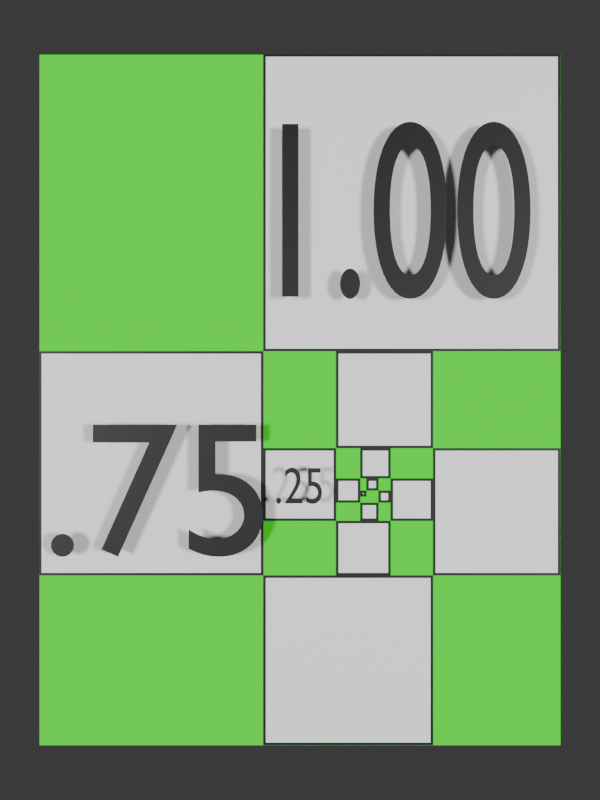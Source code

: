# Source: temp.blend  (saved by Blender 4.0.36; exported with 4.5.12 LTS)
import bpy
from mathutils import Matrix  # noqa: F401  (used for matrix-valued properties, if any)

bpy.ops.wm.read_factory_settings(use_empty=True)
scene = bpy.context.scene
scene.name = 'Scene'

# ---- collections
col_collection = bpy.data.collections.new('Collection'); scene.collection.children.link(col_collection)

# ---- materials (node trees are filled in below, after node groups)
mat_green = bpy.data.materials.new('green')
mat_green.use_transparent_shadow = False
mat_black = bpy.data.materials.new('black')
mat_black.use_transparent_shadow = False
mat_white = bpy.data.materials.new('white')
mat_white.use_transparent_shadow = False

# ---- material node trees
mat_green.use_nodes = True; mat_green.node_tree.nodes.clear()
_N = mat_green.node_tree.nodes; _L = mat_green.node_tree.links
n0 = _N.new('ShaderNodeBsdfPrincipled'); n0.name = 'Principled BSDF'; n0.location = (10, 300)
n0.inputs[0].default_value = (0.0, 1.0, 0.0, 1.0)
n0.inputs[2].default_value = 0.0
n0.inputs[3].default_value = 1.45
n1 = _N.new('ShaderNodeOutputMaterial'); n1.name = 'Material Output'; n1.location = (300, 300)
_L.new(n0.outputs[0], n1.inputs[0])
n1.is_active_output = True
mat_black.use_nodes = True; mat_black.node_tree.nodes.clear()
_N = mat_black.node_tree.nodes; _L = mat_black.node_tree.links
n0 = _N.new('ShaderNodeBsdfPrincipled'); n0.name = 'Principled BSDF'; n0.location = (10, 300)
n0.inputs[0].default_value = (0.0, 0.0, 0.0, 1.0)
n0.inputs[3].default_value = 1.45
n1 = _N.new('ShaderNodeOutputMaterial'); n1.name = 'Material Output'; n1.location = (300, 300)
_L.new(n0.outputs[0], n1.inputs[0])
n1.is_active_output = True
mat_white.use_nodes = True; mat_white.node_tree.nodes.clear()
_N = mat_white.node_tree.nodes; _L = mat_white.node_tree.links
n0 = _N.new('ShaderNodeBsdfPrincipled'); n0.name = 'Principled BSDF'; n0.location = (10, 300)
n0.inputs[0].default_value = (1.0, 1.0, 1.0, 1.0)
n0.inputs[3].default_value = 1.45
n1 = _N.new('ShaderNodeOutputMaterial'); n1.name = 'Material Output'; n1.location = (300, 300)
_L.new(n0.outputs[0], n1.inputs[0])
n1.is_active_output = True

# ---- world
world_world = bpy.data.worlds.new('World'); scene.world = world_world
world_world.use_nodes = True; world_world.node_tree.nodes.clear()
_N = world_world.node_tree.nodes; _L = world_world.node_tree.links
n0 = _N.new('ShaderNodeOutputWorld'); n0.name = 'World Output'; n0.location = (300, 300)
n1 = _N.new('ShaderNodeBackground'); n1.name = 'Background'; n1.location = (10, 300)
n1.inputs[0].default_value = (0.05088, 0.05088, 0.05088, 1.0)
_L.new(n1.outputs[0], n0.inputs[0])
n0.is_active_output = True
world_world.color = (0.05088, 0.05088, 0.05088)
world_world.use_sun_shadow = False
world_world.sun_shadow_jitter_overblur = 0.0

# ---- cameras
cam_camera_001 = bpy.data.cameras.new('Camera.001')

# ---- lights
light_area = bpy.data.lights.new('Area', 'AREA')
light_area.transmission_factor = 0.0
light_area.energy = 300.0
light_area.shadow_maximum_resolution = 0.006
light_area.use_absolute_resolution = True
light_area.size = 1.0
light_area.size_y = 1.0
light_area_001 = bpy.data.lights.new('Area.001', 'AREA')
light_area_001.transmission_factor = 0.0
light_area_001.energy = 300.0
light_area_001.shadow_maximum_resolution = 0.006
light_area_001.use_absolute_resolution = True
light_area_001.size = 1.0
light_area_001.size_y = 1.0

# ---- meshes
me_plane = bpy.data.meshes.new('Plane')
me_plane.from_pydata([(-0.5, -0.5, 0.0), (0.5, -0.5, 0.0), (-0.5, 0.5, 0.0), (0.5, 0.5, 0.0)], [], [(0, 1, 3, 2)])
_uv = me_plane.uv_layers.new(name='UVMap')
_uv.uv.foreach_set('vector', [0.0, 0.0, 1.0, 0.0, 1.0, 1.0, 0.0, 1.0])
me_plane.materials.append(mat_green)
me_plane.update()
me_plane_001 = bpy.data.meshes.new('Plane.001')
me_plane_001.from_pydata([(-0.006, -0.006, 0.0), (0.006, -0.006, 0.0), (-0.006, 0.006, 0.0), (0.006, 0.006, 0.0)], [], [(0, 1, 3, 2)])
_uv = me_plane_001.uv_layers.new(name='UVMap')
_uv.uv.foreach_set('vector', [0.0, 0.0, 1.0, 0.0, 1.0, 1.0, 0.0, 1.0])
me_plane_001.materials.append(mat_black)
me_plane_001.update()
me_plane_002 = bpy.data.meshes.new('Plane.002')
me_plane_002.from_pydata([(-0.001, -0.001, 0.0), (0.001, -0.001, 0.0), (-0.001, 0.001, 0.0), (0.001, 0.001, 0.0)], [], [(0, 1, 3, 2)])
_uv = me_plane_002.uv_layers.new(name='UVMap')
_uv.uv.foreach_set('vector', [0.0, 0.0, 1.0, 0.0, 1.0, 1.0, 0.0, 1.0])
me_plane_002.materials.append(mat_white)
me_plane_002.update()
me_plane_003 = bpy.data.meshes.new('Plane.003')
me_plane_003.from_pydata([(-0.012, -0.012, 0.0), (0.012, -0.012, 0.0), (-0.012, 0.012, 0.0), (0.012, 0.012, 0.0)], [], [(0, 1, 3, 2)])
_uv = me_plane_003.uv_layers.new(name='UVMap')
_uv.uv.foreach_set('vector', [0.0, 0.0, 1.0, 0.0, 1.0, 1.0, 0.0, 1.0])
me_plane_003.materials.append(mat_black)
me_plane_003.update()
me_plane_004 = bpy.data.meshes.new('Plane.004')
me_plane_004.from_pydata([(-0.007, -0.007, 0.0), (0.007, -0.007, 0.0), (-0.007, 0.007, 0.0), (0.007, 0.007, 0.0)], [], [(0, 1, 3, 2)])
_uv = me_plane_004.uv_layers.new(name='UVMap')
_uv.uv.foreach_set('vector', [0.0, 0.0, 1.0, 0.0, 1.0, 1.0, 0.0, 1.0])
me_plane_004.materials.append(mat_white)
me_plane_004.update()
me_plane_005 = bpy.data.meshes.new('Plane.005')
me_plane_005.from_pydata([(-0.012, -0.012, 0.0), (0.012, -0.012, 0.0), (-0.012, 0.012, 0.0), (0.012, 0.012, 0.0)], [], [(0, 1, 3, 2)])
_uv = me_plane_005.uv_layers.new(name='UVMap')
_uv.uv.foreach_set('vector', [0.0, 0.0, 1.0, 0.0, 1.0, 1.0, 0.0, 1.0])
me_plane_005.materials.append(mat_black)
me_plane_005.update()
me_plane_006 = bpy.data.meshes.new('Plane.006')
me_plane_006.from_pydata([(-0.007, -0.007, 0.0), (0.007, -0.007, 0.0), (-0.007, 0.007, 0.0), (0.007, 0.007, 0.0)], [], [(0, 1, 3, 2)])
_uv = me_plane_006.uv_layers.new(name='UVMap')
_uv.uv.foreach_set('vector', [0.0, 0.0, 1.0, 0.0, 1.0, 1.0, 0.0, 1.0])
me_plane_006.materials.append(mat_white)
me_plane_006.update()
me_plane_007 = bpy.data.meshes.new('Plane.007')
me_plane_007.from_pydata([(-0.018, -0.018, 0.0), (0.018, -0.018, 0.0), (-0.018, 0.018, 0.0), (0.018, 0.018, 0.0)], [], [(0, 1, 3, 2)])
_uv = me_plane_007.uv_layers.new(name='UVMap')
_uv.uv.foreach_set('vector', [0.0, 0.0, 1.0, 0.0, 1.0, 1.0, 0.0, 1.0])
me_plane_007.materials.append(mat_black)
me_plane_007.update()
me_plane_008 = bpy.data.meshes.new('Plane.008')
me_plane_008.from_pydata([(-0.013, -0.013, 0.0), (0.013, -0.013, 0.0), (-0.013, 0.013, 0.0), (0.013, 0.013, 0.0)], [], [(0, 1, 3, 2)])
_uv = me_plane_008.uv_layers.new(name='UVMap')
_uv.uv.foreach_set('vector', [0.0, 0.0, 1.0, 0.0, 1.0, 1.0, 0.0, 1.0])
me_plane_008.materials.append(mat_white)
me_plane_008.update()
me_plane_009 = bpy.data.meshes.new('Plane.009')
me_plane_009.from_pydata([(-0.024, -0.024, 0.0), (0.024, -0.024, 0.0), (-0.024, 0.024, 0.0), (0.024, 0.024, 0.0)], [], [(0, 1, 3, 2)])
_uv = me_plane_009.uv_layers.new(name='UVMap')
_uv.uv.foreach_set('vector', [0.0, 0.0, 1.0, 0.0, 1.0, 1.0, 0.0, 1.0])
me_plane_009.materials.append(mat_black)
me_plane_009.update()
me_plane_010 = bpy.data.meshes.new('Plane.010')
me_plane_010.from_pydata([(-0.019, -0.019, 0.0), (0.019, -0.019, 0.0), (-0.019, 0.019, 0.0), (0.019, 0.019, 0.0)], [], [(0, 1, 3, 2)])
_uv = me_plane_010.uv_layers.new(name='UVMap')
_uv.uv.foreach_set('vector', [0.0, 0.0, 1.0, 0.0, 1.0, 1.0, 0.0, 1.0])
me_plane_010.materials.append(mat_white)
me_plane_010.update()
me_plane_011 = bpy.data.meshes.new('Plane.011')
me_plane_011.from_pydata([(-0.03, -0.03, 0.0), (0.03, -0.03, 0.0), (-0.03, 0.03, 0.0), (0.03, 0.03, 0.0)], [], [(0, 1, 3, 2)])
_uv = me_plane_011.uv_layers.new(name='UVMap')
_uv.uv.foreach_set('vector', [0.0, 0.0, 1.0, 0.0, 1.0, 1.0, 0.0, 1.0])
me_plane_011.materials.append(mat_black)
me_plane_011.update()
me_plane_012 = bpy.data.meshes.new('Plane.012')
me_plane_012.from_pydata([(-0.025, -0.025, 0.0), (0.025, -0.025, 0.0), (-0.025, 0.025, 0.0), (0.025, 0.025, 0.0)], [], [(0, 1, 3, 2)])
_uv = me_plane_012.uv_layers.new(name='UVMap')
_uv.uv.foreach_set('vector', [0.0, 0.0, 1.0, 0.0, 1.0, 1.0, 0.0, 1.0])
me_plane_012.materials.append(mat_white)
me_plane_012.update()
me_plane_013 = bpy.data.meshes.new('Plane.013')
me_plane_013.from_pydata([(-0.042, -0.042, 0.0), (0.042, -0.042, 0.0), (-0.042, 0.042, 0.0), (0.042, 0.042, 0.0)], [], [(0, 1, 3, 2)])
_uv = me_plane_013.uv_layers.new(name='UVMap')
_uv.uv.foreach_set('vector', [0.0, 0.0, 1.0, 0.0, 1.0, 1.0, 0.0, 1.0])
me_plane_013.materials.append(mat_black)
me_plane_013.update()
me_plane_014 = bpy.data.meshes.new('Plane.014')
me_plane_014.from_pydata([(-0.037, -0.037, 0.0), (0.037, -0.037, 0.0), (-0.037, 0.037, 0.0), (0.037, 0.037, 0.0)], [], [(0, 1, 3, 2)])
_uv = me_plane_014.uv_layers.new(name='UVMap')
_uv.uv.foreach_set('vector', [0.0, 0.0, 1.0, 0.0, 1.0, 1.0, 0.0, 1.0])
me_plane_014.materials.append(mat_white)
me_plane_014.update()
me_plane_015 = bpy.data.meshes.new('Plane.015')
me_plane_015.from_pydata([(-0.054, -0.054, 0.0), (0.054, -0.054, 0.0), (-0.054, 0.054, 0.0), (0.054, 0.054, 0.0)], [], [(0, 1, 3, 2)])
_uv = me_plane_015.uv_layers.new(name='UVMap')
_uv.uv.foreach_set('vector', [0.0, 0.0, 1.0, 0.0, 1.0, 1.0, 0.0, 1.0])
me_plane_015.materials.append(mat_black)
me_plane_015.update()
me_plane_016 = bpy.data.meshes.new('Plane.016')
me_plane_016.from_pydata([(-0.049, -0.049, 0.0), (0.049, -0.049, 0.0), (-0.049, 0.049, 0.0), (0.049, 0.049, 0.0)], [], [(0, 1, 3, 2)])
_uv = me_plane_016.uv_layers.new(name='UVMap')
_uv.uv.foreach_set('vector', [0.0, 0.0, 1.0, 0.0, 1.0, 1.0, 0.0, 1.0])
me_plane_016.materials.append(mat_white)
me_plane_016.update()
me_plane_017 = bpy.data.meshes.new('Plane.017')
me_plane_017.from_pydata([(-0.072, -0.072, 0.0), (0.072, -0.072, 0.0), (-0.072, 0.072, 0.0), (0.072, 0.072, 0.0)], [], [(0, 1, 3, 2)])
_uv = me_plane_017.uv_layers.new(name='UVMap')
_uv.uv.foreach_set('vector', [0.0, 0.0, 1.0, 0.0, 1.0, 1.0, 0.0, 1.0])
me_plane_017.materials.append(mat_black)
me_plane_017.update()
me_plane_018 = bpy.data.meshes.new('Plane.018')
me_plane_018.from_pydata([(-0.067, -0.067, 0.0), (0.067, -0.067, 0.0), (-0.067, 0.067, 0.0), (0.067, 0.067, 0.0)], [], [(0, 1, 3, 2)])
_uv = me_plane_018.uv_layers.new(name='UVMap')
_uv.uv.foreach_set('vector', [0.0, 0.0, 1.0, 0.0, 1.0, 1.0, 0.0, 1.0])
me_plane_018.materials.append(mat_white)
me_plane_018.update()
me_plane_019 = bpy.data.meshes.new('Plane.019')
me_plane_019.from_pydata([(-0.096, -0.096, 0.0), (0.096, -0.096, 0.0), (-0.096, 0.096, 0.0), (0.096, 0.096, 0.0)], [], [(0, 1, 3, 2)])
_uv = me_plane_019.uv_layers.new(name='UVMap')
_uv.uv.foreach_set('vector', [0.0, 0.0, 1.0, 0.0, 1.0, 1.0, 0.0, 1.0])
me_plane_019.materials.append(mat_black)
me_plane_019.update()
me_plane_020 = bpy.data.meshes.new('Plane.020')
me_plane_020.from_pydata([(-0.091, -0.091, 0.0), (0.091, -0.091, 0.0), (-0.091, 0.091, 0.0), (0.091, 0.091, 0.0)], [], [(0, 1, 3, 2)])
_uv = me_plane_020.uv_layers.new(name='UVMap')
_uv.uv.foreach_set('vector', [0.0, 0.0, 1.0, 0.0, 1.0, 1.0, 0.0, 1.0])
me_plane_020.materials.append(mat_white)
me_plane_020.update()
me_plane_021 = bpy.data.meshes.new('Plane.021')
me_plane_021.from_pydata([(-0.126, -0.126, 0.0), (0.126, -0.126, 0.0), (-0.126, 0.126, 0.0), (0.126, 0.126, 0.0)], [], [(0, 1, 3, 2)])
_uv = me_plane_021.uv_layers.new(name='UVMap')
_uv.uv.foreach_set('vector', [0.0, 0.0, 1.0, 0.0, 1.0, 1.0, 0.0, 1.0])
me_plane_021.materials.append(mat_black)
me_plane_021.update()
me_plane_022 = bpy.data.meshes.new('Plane.022')
me_plane_022.from_pydata([(-0.121, -0.121, 0.0), (0.121, -0.121, 0.0), (-0.121, 0.121, 0.0), (0.121, 0.121, 0.0)], [], [(0, 1, 3, 2)])
_uv = me_plane_022.uv_layers.new(name='UVMap')
_uv.uv.foreach_set('vector', [0.0, 0.0, 1.0, 0.0, 1.0, 1.0, 0.0, 1.0])
me_plane_022.materials.append(mat_white)
me_plane_022.update()
me_plane_023 = bpy.data.meshes.new('Plane.023')
me_plane_023.from_pydata([(-0.168, -0.168, 0.0), (0.168, -0.168, 0.0), (-0.168, 0.168, 0.0), (0.168, 0.168, 0.0)], [], [(0, 1, 3, 2)])
_uv = me_plane_023.uv_layers.new(name='UVMap')
_uv.uv.foreach_set('vector', [0.0, 0.0, 1.0, 0.0, 1.0, 1.0, 0.0, 1.0])
me_plane_023.materials.append(mat_black)
me_plane_023.update()
me_plane_024 = bpy.data.meshes.new('Plane.024')
me_plane_024.from_pydata([(-0.163, -0.163, 0.0), (0.163, -0.163, 0.0), (-0.163, 0.163, 0.0), (0.163, 0.163, 0.0)], [], [(0, 1, 3, 2)])
_uv = me_plane_024.uv_layers.new(name='UVMap')
_uv.uv.foreach_set('vector', [0.0, 0.0, 1.0, 0.0, 1.0, 1.0, 0.0, 1.0])
me_plane_024.materials.append(mat_white)
me_plane_024.update()
me_plane_025 = bpy.data.meshes.new('Plane.025')
me_plane_025.from_pydata([(-0.222, -0.222, 0.0), (0.222, -0.222, 0.0), (-0.222, 0.222, 0.0), (0.222, 0.222, 0.0)], [], [(0, 1, 3, 2)])
_uv = me_plane_025.uv_layers.new(name='UVMap')
_uv.uv.foreach_set('vector', [0.0, 0.0, 1.0, 0.0, 1.0, 1.0, 0.0, 1.0])
me_plane_025.materials.append(mat_black)
me_plane_025.update()
me_plane_026 = bpy.data.meshes.new('Plane.026')
me_plane_026.from_pydata([(-0.217, -0.217, 0.0), (0.217, -0.217, 0.0), (-0.217, 0.217, 0.0), (0.217, 0.217, 0.0)], [], [(0, 1, 3, 2)])
_uv = me_plane_026.uv_layers.new(name='UVMap')
_uv.uv.foreach_set('vector', [0.0, 0.0, 1.0, 0.0, 1.0, 1.0, 0.0, 1.0])
me_plane_026.materials.append(mat_white)
me_plane_026.update()
me_plane_027 = bpy.data.meshes.new('Plane.027')
me_plane_027.from_pydata([(-0.294, -0.294, 0.0), (0.294, -0.294, 0.0), (-0.294, 0.294, 0.0), (0.294, 0.294, 0.0)], [], [(0, 1, 3, 2)])
_uv = me_plane_027.uv_layers.new(name='UVMap')
_uv.uv.foreach_set('vector', [0.0, 0.0, 1.0, 0.0, 1.0, 1.0, 0.0, 1.0])
me_plane_027.materials.append(mat_black)
me_plane_027.update()
me_plane_028 = bpy.data.meshes.new('Plane.028')
me_plane_028.from_pydata([(-0.289, -0.289, 0.0), (0.289, -0.289, 0.0), (-0.289, 0.289, 0.0), (0.289, 0.289, 0.0)], [], [(0, 1, 3, 2)])
_uv = me_plane_028.uv_layers.new(name='UVMap')
_uv.uv.foreach_set('vector', [0.0, 0.0, 1.0, 0.0, 1.0, 1.0, 0.0, 1.0])
me_plane_028.materials.append(mat_white)
me_plane_028.update()

# ---- curves / text
txt_text = bpy.data.curves.new('Text', 'FONT')
txt_text.dimensions = '2D'
txt_text.body = '1.00'
txt_text.materials.append(mat_black)
txt_text.size = 0.49
txt_text_001 = bpy.data.curves.new('Text.001', 'FONT')
txt_text_001.dimensions = '2D'
txt_text_001.body = '.75'
txt_text_001.materials.append(mat_black)
txt_text_001.size = 0.37
txt_text_002 = bpy.data.curves.new('Text.002', 'FONT')
txt_text_002.dimensions = '2D'
txt_text_002.body = '.25'
txt_text_002.materials.append(mat_black)

# ---- objects
ob_camera = bpy.data.objects.new('Camera', cam_camera_001)
ob_area = bpy.data.objects.new('Area', light_area)
ob_background = bpy.data.objects.new('background', me_plane)
ob_square_0 = bpy.data.objects.new('square-0', me_plane_001)
ob_square_0_mask = bpy.data.objects.new('square-0-mask', me_plane_002)
ob_square_1 = bpy.data.objects.new('square-1', me_plane_003)
ob_square_1_mask = bpy.data.objects.new('square-1-mask', me_plane_004)
ob_square_2 = bpy.data.objects.new('square-2', me_plane_005)
ob_square_2_mask = bpy.data.objects.new('square-2-mask', me_plane_006)
ob_square_3 = bpy.data.objects.new('square-3', me_plane_007)
ob_square_3_mask = bpy.data.objects.new('square-3-mask', me_plane_008)
ob_square_4 = bpy.data.objects.new('square-4', me_plane_009)
ob_square_4_mask = bpy.data.objects.new('square-4-mask', me_plane_010)
ob_square_5 = bpy.data.objects.new('square-5', me_plane_011)
ob_square_5_mask = bpy.data.objects.new('square-5-mask', me_plane_012)
ob_square_6 = bpy.data.objects.new('square-6', me_plane_013)
ob_square_6_mask = bpy.data.objects.new('square-6-mask', me_plane_014)
ob_square_7 = bpy.data.objects.new('square-7', me_plane_015)
ob_square_7_mask = bpy.data.objects.new('square-7-mask', me_plane_016)
ob_square_8 = bpy.data.objects.new('square-8', me_plane_017)
ob_square_8_mask = bpy.data.objects.new('square-8-mask', me_plane_018)
ob_square_9 = bpy.data.objects.new('square-9', me_plane_019)
ob_square_9_mask = bpy.data.objects.new('square-9-mask', me_plane_020)
ob_square_10 = bpy.data.objects.new('square-10', me_plane_021)
ob_square_10_mask = bpy.data.objects.new('square-10-mask', me_plane_022)
ob_square_11 = bpy.data.objects.new('square-11', me_plane_023)
ob_square_11_mask = bpy.data.objects.new('square-11-mask', me_plane_024)
ob_square_12 = bpy.data.objects.new('square-12', me_plane_025)
ob_square_12_mask = bpy.data.objects.new('square-12-mask', me_plane_026)
ob_square_13 = bpy.data.objects.new('square-13', me_plane_027)
ob_square_13_mask = bpy.data.objects.new('square-13-mask', me_plane_028)
ob_text = bpy.data.objects.new('Text', txt_text)
ob_text_001 = bpy.data.objects.new('Text.001', txt_text_001)
ob_text_002 = bpy.data.objects.new('Text.002', txt_text_002)
ob_area_001 = bpy.data.objects.new('Area.001', light_area_001)

# ---- transforms, parenting, visibility, modifiers, constraints
ob_camera.location = (0.0, 0.0, 2.2)
ob_area.location = (3.0, 0.0, 6.0)
ob_background.location = (0.0, 0.0, -0.001)
ob_background.scale = (1.032, 1.368, 1.0)
ob_square_0.location = (0.1254, -0.1853, 0.0001)
ob_square_0_mask.location = (0.1254, -0.1853, 0.0002)
ob_square_1.location = (0.1434, -0.1673, 0.0001)
ob_square_1_mask.location = (0.1434, -0.1673, 0.0002)
ob_square_2.location = (0.1674, -0.1913, 0.0001)
ob_square_2_mask.location = (0.1674, -0.1913, 0.0002)
ob_square_3.location = (0.1374, -0.2213, 0.0001)
ob_square_3_mask.location = (0.1374, -0.2213, 0.0002)
ob_square_4.location = (0.0954, -0.1793, 0.0001)
ob_square_4_mask.location = (0.0954, -0.1793, 0.0002)
ob_square_5.location = (0.1494, -0.1253, 0.0001)
ob_square_5_mask.location = (0.1494, -0.1253, 0.0002)
ob_square_6.location = (0.2214, -0.1973, 0.0001)
ob_square_6_mask.location = (0.2214, -0.1973, 0.0002)
ob_square_7.location = (0.1254, -0.2933, 0.0001)
ob_square_7_mask.location = (0.1254, -0.2933, 0.0002)
ob_square_8.location = (-0.0006, -0.1673, 0.0001)
ob_square_8_mask.location = (-0.0006, -0.1673, 0.0002)
ob_square_9.location = (0.1674, 0.0007, 0.0001)
ob_square_9_mask.location = (0.1674, 0.0007, 0.0002)
ob_square_10.location = (0.3894, -0.2213, 0.0001)
ob_square_10_mask.location = (0.3894, -0.2213, 0.0002)
ob_square_11.location = (0.0954, -0.5153, 0.0001)
ob_square_11_mask.location = (0.0954, -0.5153, 0.0002)
ob_square_12.location = (-0.2946, -0.1253, 0.0001)
ob_square_12_mask.location = (-0.2946, -0.1253, 0.0002)
ob_square_13.location = (0.2214, 0.3907, 0.0001)
ob_square_13_mask.location = (0.2214, 0.3907, 0.0002)
ob_text.location = (-0.1, 0.2, 0.05)
ob_text.scale = (0.66, 1.0, 1.0)
ob_text_001.location = (-0.5, -0.3, 0.05)
ob_text_002.location = (-0.05, -0.2, 0.05)
ob_text_002.scale = (0.08, 0.1, 1.0)
ob_area_001.location = (-3.0, 0.0, 6.0)

# ---- collection membership
col_collection.objects.link(ob_camera)
col_collection.objects.link(ob_area)
col_collection.objects.link(ob_background)
col_collection.objects.link(ob_square_0)
col_collection.objects.link(ob_square_0_mask)
col_collection.objects.link(ob_square_1)
col_collection.objects.link(ob_square_1_mask)
col_collection.objects.link(ob_square_2)
col_collection.objects.link(ob_square_2_mask)
col_collection.objects.link(ob_square_3)
col_collection.objects.link(ob_square_3_mask)
col_collection.objects.link(ob_square_4)
col_collection.objects.link(ob_square_4_mask)
col_collection.objects.link(ob_square_5)
col_collection.objects.link(ob_square_5_mask)
col_collection.objects.link(ob_square_6)
col_collection.objects.link(ob_square_6_mask)
col_collection.objects.link(ob_square_7)
col_collection.objects.link(ob_square_7_mask)
col_collection.objects.link(ob_square_8)
col_collection.objects.link(ob_square_8_mask)
col_collection.objects.link(ob_square_9)
col_collection.objects.link(ob_square_9_mask)
col_collection.objects.link(ob_square_10)
col_collection.objects.link(ob_square_10_mask)
col_collection.objects.link(ob_square_11)
col_collection.objects.link(ob_square_11_mask)
col_collection.objects.link(ob_square_12)
col_collection.objects.link(ob_square_12_mask)
col_collection.objects.link(ob_square_13)
col_collection.objects.link(ob_square_13_mask)
col_collection.objects.link(ob_text)
col_collection.objects.link(ob_text_001)
col_collection.objects.link(ob_text_002)
col_collection.objects.link(ob_area_001)

# ---- scene / render settings (as saved in the file)
scene.camera = ob_camera
scene.frame_start = 1; scene.frame_end = 250; scene.frame_set(1)
scene.render.engine = 'BLENDER_EEVEE_NEXT'
scene.render.resolution_x = 4500
scene.render.resolution_y = 6000
scene.cycles.sampling_pattern = 'TABULATED_SOBOL'
bpy.context.view_layer.update()
